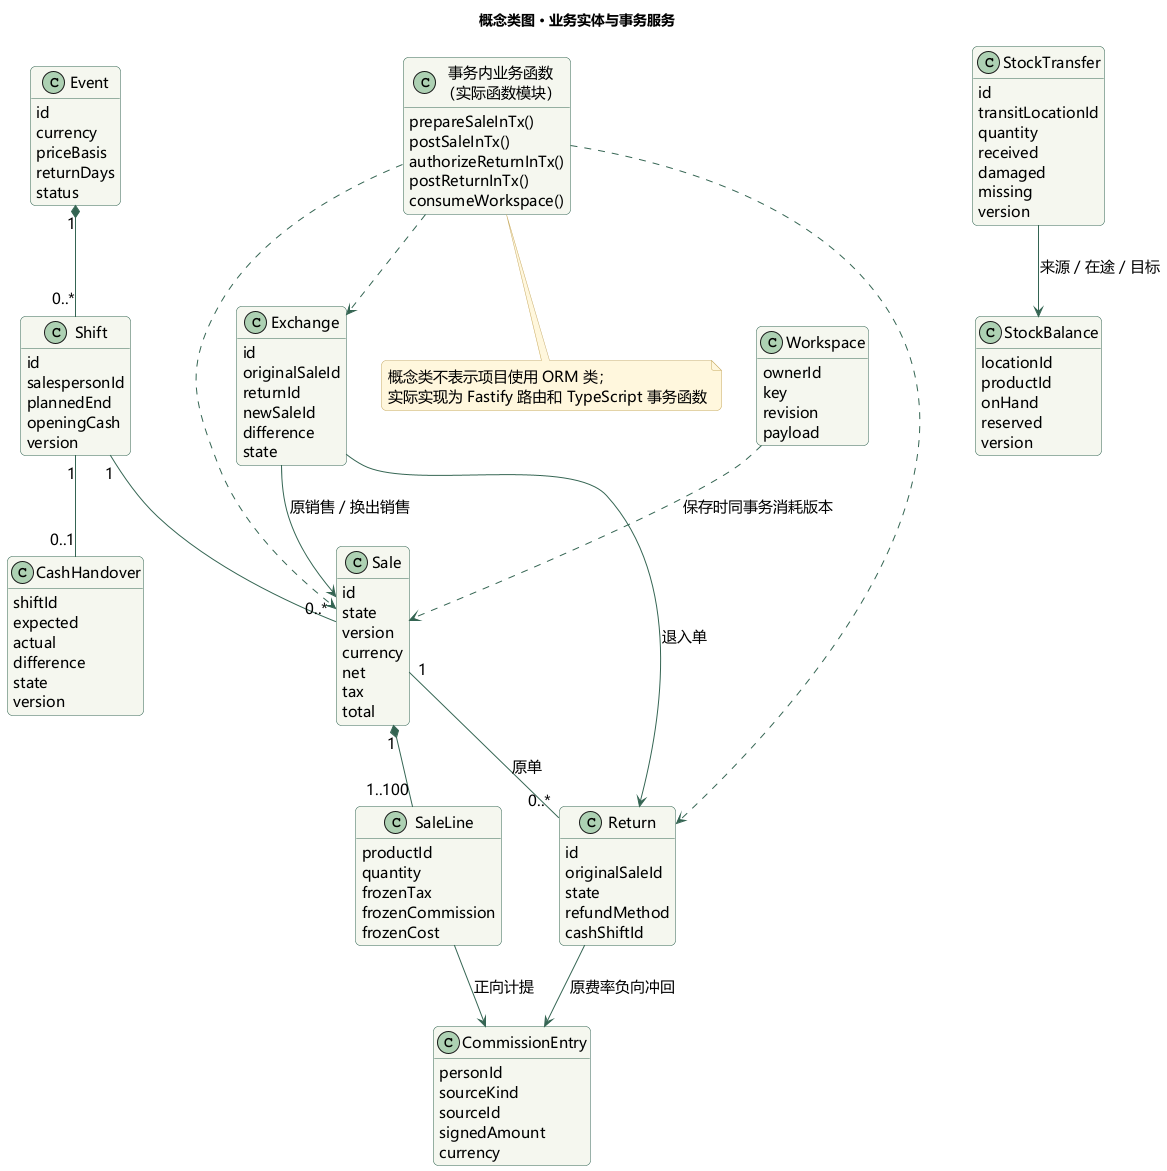

The diagram above was rendered by PlantUML. Its source (embedded in the PNG):
@startuml
skinparam defaultFontName Microsoft YaHei
skinparam defaultFontSize 15
skinparam backgroundColor #FFFFFF
skinparam shadowing false
skinparam roundcorner 10
skinparam ArrowColor #356553
skinparam LineColor #356553
skinparam packageStyle rectangle
skinparam classBackgroundColor #F4F7EF
skinparam classBorderColor #356553
skinparam usecaseBackgroundColor #F4F7EF
skinparam usecaseBorderColor #356553
skinparam stateBackgroundColor #F4F7EF
skinparam stateBorderColor #356553
skinparam noteBackgroundColor #FFF6DC
skinparam noteBorderColor #C7AB63
hide empty members
title 概念类图 · 业务实体与事务服务
class Event {
id
 currency
 priceBasis
 returnDays
 status
}
class Shift {
id
 salespersonId
 plannedEnd
 openingCash
 version
}
class Sale {
id
 state
 version
 currency
 net
 tax
 total
}
class SaleLine {
productId
 quantity
 frozenTax
 frozenCommission
 frozenCost
}
class Return {
id
 originalSaleId
 state
 refundMethod
 cashShiftId
}
class Exchange {
id
 originalSaleId
 returnId
 newSaleId
 difference
 state
}
class StockTransfer {
id
 transitLocationId
 quantity
 received
 damaged
 missing
 version
}
class StockBalance {
locationId
 productId
 onHand
 reserved
 version
}
class CashHandover {
shiftId
 expected
 actual
 difference
 state
 version
}
class CommissionEntry {
personId
 sourceKind
 sourceId
 signedAmount
 currency
}
class Workspace {
ownerId
 key
 revision
 payload
}
class "事务内业务函数\n（实际函数模块）" as Service {
prepareSaleInTx()
postSaleInTx()
authorizeReturnInTx()
postReturnInTx()
consumeWorkspace()
}
Event "1" *-- "0..*" Shift
Shift "1" -- "0..*" Sale
Sale "1" *-- "1..100" SaleLine
Sale "1" -- "0..*" Return : 原单
Exchange --> Sale : 原销售 / 换出销售
Exchange --> Return : 退入单
Shift "1" -- "0..1" CashHandover
SaleLine --> CommissionEntry : 正向计提
Return --> CommissionEntry : 原费率负向冲回
StockTransfer --> StockBalance : 来源 / 在途 / 目标
Workspace ..> Sale : 保存时同事务消耗版本
Service ..> Exchange
Service ..> Sale
Service ..> Return
note bottom of Service : 概念类不表示项目使用 ORM 类；\n实际实现为 Fastify 路由和 TypeScript 事务函数
@enduml